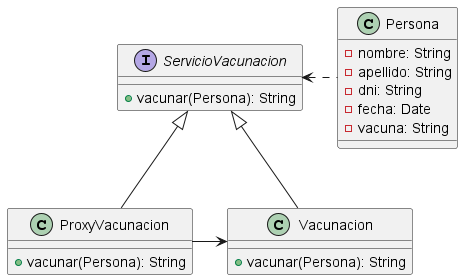

The diagram above was rendered by PlantUML. Its source (embedded in the PNG):
@startuml
class Persona{
-nombre: String
-apellido: String
-dni: String
-fecha: Date
-vacuna: String
}
Persona .l.> ServicioVacunacion
interface ServicioVacunacion{
+ vacunar(Persona): String
}
Vacunacion -u-|> ServicioVacunacion
ProxyVacunacion -u-|> ServicioVacunacion

ProxyVacunacion -r-> Vacunacion
class Vacunacion{
+ vacunar(Persona): String
}
class ProxyVacunacion{
+ vacunar(Persona): String
}
@enduml